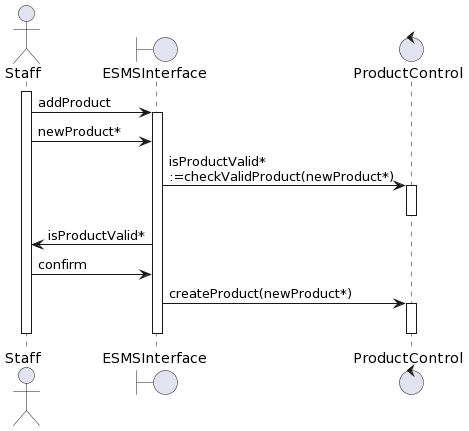

The diagram above was rendered by PlantUML. Its source (embedded in the PNG):
@startuml
actor       Staff       as Staff
boundary    ESMSInterface    as EI
control     ProductControl     as PC

activate Staff
Staff -> EI : addProduct
activate EI


Staff -> EI : newProduct*

EI -> PC : isProductValid*\n:=checkValidProduct(newProduct*)

activate PC
deactivate PC

EI -> Staff: isProductValid*

Staff -> EI: confirm
EI-> PC: createProduct(newProduct*)
activate PC
deactivate PC
deactivate EI
deactivate Staff
@enduml